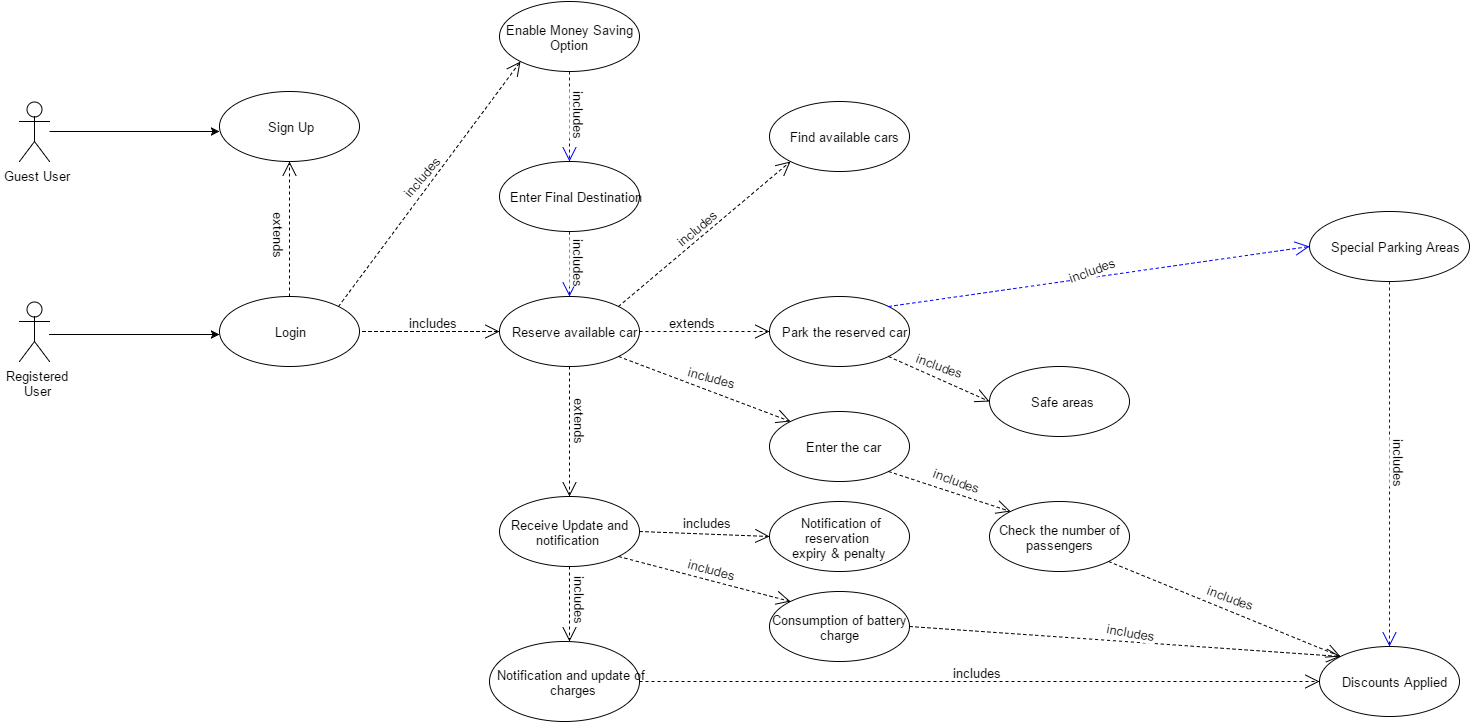

The diagram above was exported from draw.io. Its source (the exported page's mxGraphModel, read from the mxfile embedded in the PNG):
<mxGraphModel dx="1042" dy="529" grid="1" gridSize="10" guides="1" tooltips="1" connect="1" arrows="1" fold="1" page="1" pageScale="1" pageWidth="850" pageHeight="1400" background="#ffffff" math="0" shadow="0">
  <root>
    <mxCell id="0" />
    <mxCell id="1" parent="0" />
    <mxCell id="8" style="edgeStyle=orthogonalEdgeStyle;rounded=0;html=1;jettySize=auto;orthogonalLoop=1;" parent="1" edge="1">
      <mxGeometry relative="1" as="geometry">
        <mxPoint x="290" y="360" as="targetPoint" />
        <mxPoint x="120" y="360" as="sourcePoint" />
      </mxGeometry>
    </mxCell>
    <mxCell id="2" value="Guest User&lt;div&gt;&lt;br&gt;&lt;/div&gt;" style="shape=umlActor;verticalLabelPosition=bottom;labelBackgroundColor=#ffffff;verticalAlign=top;html=1;" parent="1" vertex="1">
      <mxGeometry x="90" y="330" width="30" height="60" as="geometry" />
    </mxCell>
    <mxCell id="3" value="Sign Up" style="ellipse;whiteSpace=wrap;html=1;" parent="1" vertex="1">
      <mxGeometry x="290" y="320" width="140" height="70" as="geometry" />
    </mxCell>
    <mxCell id="11" value="Registered&lt;div&gt;User&lt;/div&gt;" style="shape=umlActor;verticalLabelPosition=bottom;labelBackgroundColor=#ffffff;verticalAlign=top;html=1;" parent="1" vertex="1">
      <mxGeometry x="90" y="530" width="30" height="60" as="geometry" />
    </mxCell>
    <mxCell id="12" value="Login" style="ellipse;whiteSpace=wrap;html=1;" parent="1" vertex="1">
      <mxGeometry x="290" y="525" width="140" height="70" as="geometry" />
    </mxCell>
    <mxCell id="13" style="edgeStyle=orthogonalEdgeStyle;rounded=0;html=1;jettySize=auto;orthogonalLoop=1;" parent="1" edge="1">
      <mxGeometry x="120" y="563" as="geometry">
        <mxPoint x="290" y="563" as="targetPoint" />
        <mxPoint x="120" y="563" as="sourcePoint" />
        <Array as="points">
          <mxPoint x="240" y="563" />
          <mxPoint x="240" y="563" />
        </Array>
      </mxGeometry>
    </mxCell>
    <mxCell id="15" value="" style="endArrow=open;endSize=12;dashed=1;html=1;exitX=0.5;exitY=0;entryX=0.5;entryY=1;" parent="1" source="12" target="3" edge="1">
      <mxGeometry width="160" relative="1" as="geometry">
        <mxPoint x="361" y="520" as="sourcePoint" />
        <mxPoint x="310" y="440" as="targetPoint" />
      </mxGeometry>
    </mxCell>
    <mxCell id="47" value="extends" style="text;html=1;resizable=0;points=[];align=center;verticalAlign=middle;labelBackgroundColor=#ffffff;direction=south;rotation=90;" parent="15" vertex="1" connectable="0">
      <mxGeometry x="-0.0889" y="1" relative="1" as="geometry">
        <mxPoint x="-9" y="-3" as="offset" />
      </mxGeometry>
    </mxCell>
    <mxCell id="16" value="Reserve available car" style="ellipse;whiteSpace=wrap;html=1;" parent="1" vertex="1">
      <mxGeometry x="570" y="525" width="140" height="70" as="geometry" />
    </mxCell>
    <mxCell id="17" value="Find available cars" style="ellipse;whiteSpace=wrap;html=1;" parent="1" vertex="1">
      <mxGeometry x="840" y="330" width="140" height="70" as="geometry" />
    </mxCell>
    <mxCell id="19" value="" style="endArrow=open;endSize=12;dashed=1;html=1;entryX=0;entryY=1;exitX=1;exitY=0;" parent="1" source="16" target="17" edge="1">
      <mxGeometry x="586.8333333333335" y="500.16666666666674" width="160" as="geometry">
        <mxPoint x="597" y="520" as="sourcePoint" />
        <mxPoint x="757" y="460" as="targetPoint" />
      </mxGeometry>
    </mxCell>
    <mxCell id="20" value="includes" style="text;html=1;resizable=0;points=[];align=center;verticalAlign=middle;labelBackgroundColor=#ffffff;rotation=-40;" parent="19" vertex="1" connectable="0">
      <mxGeometry relative="1" as="geometry">
        <mxPoint x="-10" y="-5" as="offset" />
      </mxGeometry>
    </mxCell>
    <mxCell id="21" value="" style="endArrow=open;endSize=12;dashed=1;html=1;entryX=0;entryY=0.5;" parent="1" target="16" edge="1">
      <mxGeometry x="412.8333333333335" y="560.1666666666667" width="160" as="geometry">
        <mxPoint x="433" y="560" as="sourcePoint" />
        <mxPoint x="542" y="560" as="targetPoint" />
        <Array as="points">
          <mxPoint x="463" y="560" />
        </Array>
      </mxGeometry>
    </mxCell>
    <mxCell id="22" value="includes" style="text;html=1;resizable=0;points=[];align=center;verticalAlign=middle;labelBackgroundColor=#ffffff;" parent="21" vertex="1" connectable="0">
      <mxGeometry relative="1" as="geometry">
        <mxPoint x="-1" y="-10" as="offset" />
      </mxGeometry>
    </mxCell>
    <mxCell id="23" value="Receive Update and notification&amp;nbsp;" style="ellipse;whiteSpace=wrap;html=1;" parent="1" vertex="1">
      <mxGeometry x="570" y="725" width="140" height="70" as="geometry" />
    </mxCell>
    <mxCell id="24" value="" style="endArrow=open;endSize=12;dashed=1;html=1;entryX=0.5;entryY=0;exitX=0.5;exitY=1;" parent="1" source="16" target="23" edge="1">
      <mxGeometry x="356.8333333333335" y="685.1666666666667" width="160" as="geometry">
        <mxPoint x="410.3333333333335" y="709.8333333333334" as="sourcePoint" />
        <mxPoint x="570.3333333333335" y="629.8333333333334" as="targetPoint" />
      </mxGeometry>
    </mxCell>
    <mxCell id="25" value="extends" style="text;html=1;resizable=0;points=[];align=center;verticalAlign=middle;labelBackgroundColor=#ffffff;rotation=90;" parent="24" vertex="1" connectable="0">
      <mxGeometry relative="1" as="geometry">
        <mxPoint x="11" y="-13" as="offset" />
      </mxGeometry>
    </mxCell>
    <mxCell id="27" value="&amp;nbsp;Notification of reservation&amp;nbsp;&lt;div&gt;expiry &amp;amp; penalty&lt;/div&gt;" style="ellipse;whiteSpace=wrap;html=1;" parent="1" vertex="1">
      <mxGeometry x="840" y="730" width="140" height="70" as="geometry" />
    </mxCell>
    <mxCell id="29" value="" style="endArrow=open;endSize=12;dashed=1;html=1;exitX=1;exitY=0.5;entryX=0;entryY=0.5;" parent="1" source="23" target="27" edge="1">
      <mxGeometry x="689.8333333333335" y="724.1666666666667" width="160" as="geometry">
        <mxPoint x="710" y="724" as="sourcePoint" />
        <mxPoint x="790" y="724" as="targetPoint" />
        <Array as="points" />
      </mxGeometry>
    </mxCell>
    <mxCell id="30" value="includes" style="text;html=1;resizable=0;points=[];align=center;verticalAlign=middle;labelBackgroundColor=#ffffff;rotation=0;" parent="29" vertex="1" connectable="0">
      <mxGeometry relative="1" as="geometry">
        <mxPoint y="-12" as="offset" />
      </mxGeometry>
    </mxCell>
    <mxCell id="31" value="Notification and update of&amp;nbsp;&lt;div&gt;charges&lt;/div&gt;" style="ellipse;whiteSpace=wrap;html=1;" parent="1" vertex="1">
      <mxGeometry x="560" y="870" width="150" height="80" as="geometry" />
    </mxCell>
    <mxCell id="32" value="" style="endArrow=open;endSize=12;dashed=1;html=1;exitX=0.5;exitY=1;" parent="1" source="23" edge="1">
      <mxGeometry x="626.8333333333335" y="870.1666666666667" width="160" as="geometry">
        <mxPoint x="679.5" y="769.8333333333334" as="sourcePoint" />
        <mxPoint x="640" y="870" as="targetPoint" />
      </mxGeometry>
    </mxCell>
    <mxCell id="33" value="includes" style="text;html=1;resizable=0;points=[];align=center;verticalAlign=middle;labelBackgroundColor=#ffffff;rotation=90;" parent="32" vertex="1" connectable="0">
      <mxGeometry relative="1" as="geometry">
        <mxPoint x="11" y="-8" as="offset" />
      </mxGeometry>
    </mxCell>
    <mxCell id="37" value="Discounts Applied" style="ellipse;whiteSpace=wrap;html=1;" parent="1" vertex="1">
      <mxGeometry x="1390" y="875" width="140" height="70" as="geometry" />
    </mxCell>
    <mxCell id="38" value="" style="endArrow=open;endSize=12;dashed=1;html=1;exitX=1;exitY=0.5;entryX=0;entryY=0.5;" parent="1" source="31" target="37" edge="1">
      <mxGeometry x="919.8333333333335" y="875.1666666666667" width="160" as="geometry">
        <mxPoint x="950.3333333333335" y="875.8333333333334" as="sourcePoint" />
        <mxPoint x="1050.3333333333335" y="875.8333333333334" as="targetPoint" />
        <Array as="points" />
      </mxGeometry>
    </mxCell>
    <mxCell id="39" value="includes" style="text;html=1;resizable=0;points=[];align=center;verticalAlign=middle;labelBackgroundColor=#ffffff;" parent="38" vertex="1" connectable="0">
      <mxGeometry relative="1" as="geometry">
        <mxPoint x="-5" y="-10" as="offset" />
      </mxGeometry>
    </mxCell>
    <mxCell id="40" value="Park the reserved car" style="ellipse;whiteSpace=wrap;html=1;" parent="1" vertex="1">
      <mxGeometry x="840" y="525" width="140" height="70" as="geometry" />
    </mxCell>
    <mxCell id="41" value="" style="endArrow=open;endSize=12;dashed=1;html=1;entryX=0;entryY=0.5;exitX=1;exitY=0.5;" parent="1" source="16" target="40" edge="1">
      <mxGeometry x="371.8333333333335" y="510.16666666666674" width="160" as="geometry">
        <mxPoint x="424.5" y="409.8333333333335" as="sourcePoint" />
        <mxPoint x="615.3333333333335" y="525.6666666666667" as="targetPoint" />
      </mxGeometry>
    </mxCell>
    <mxCell id="42" value="extends" style="text;html=1;resizable=0;points=[];align=center;verticalAlign=middle;labelBackgroundColor=#ffffff;" parent="41" vertex="1" connectable="0">
      <mxGeometry relative="1" as="geometry">
        <mxPoint x="-15" y="-10" as="offset" />
      </mxGeometry>
    </mxCell>
    <mxCell id="43" value="Safe areas" style="ellipse;whiteSpace=wrap;html=1;" parent="1" vertex="1">
      <mxGeometry x="1060" y="595" width="140" height="70" as="geometry" />
    </mxCell>
    <mxCell id="45" value="" style="endArrow=open;endSize=12;dashed=1;html=1;exitX=1;exitY=1;entryX=0;entryY=0.5;" parent="1" source="40" target="43" edge="1">
      <mxGeometry x="631.8333333333335" y="510.16666666666674" width="160" as="geometry">
        <mxPoint x="970.3333333333335" y="559.8333333333334" as="sourcePoint" />
        <mxPoint x="1110" y="570" as="targetPoint" />
      </mxGeometry>
    </mxCell>
    <mxCell id="46" value="includes" style="text;html=1;resizable=0;points=[];align=center;verticalAlign=middle;labelBackgroundColor=#ffffff;rotation=20;" parent="45" vertex="1" connectable="0">
      <mxGeometry relative="1" as="geometry">
        <mxPoint x="-1" y="-15" as="offset" />
      </mxGeometry>
    </mxCell>
    <mxCell id="48" value="Special Parking Areas" style="ellipse;whiteSpace=wrap;html=1;" parent="1" vertex="1">
      <mxGeometry x="1380" y="440" width="160" height="70" as="geometry" />
    </mxCell>
    <mxCell id="49" value="" style="endArrow=open;endSize=12;dashed=1;html=1;entryX=0;entryY=0.5;exitX=1;exitY=0;strokeColor=#0000FF;" parent="1" source="40" target="48" edge="1">
      <mxGeometry x="956.8333333333335" y="525.1666666666667" width="160" as="geometry">
        <mxPoint x="1020" y="540" as="sourcePoint" />
        <mxPoint x="1170.3333333333335" y="469.83333333333337" as="targetPoint" />
      </mxGeometry>
    </mxCell>
    <mxCell id="50" value="includes" style="text;html=1;resizable=0;points=[];align=center;verticalAlign=middle;labelBackgroundColor=#ffffff;rotation=-20;" parent="49" vertex="1" connectable="0">
      <mxGeometry relative="1" as="geometry">
        <mxPoint x="-10" y="-6" as="offset" />
      </mxGeometry>
    </mxCell>
    <mxCell id="51" value="Enable Money Saving Option" style="ellipse;whiteSpace=wrap;html=1;" parent="1" vertex="1">
      <mxGeometry x="570" y="230" width="140" height="70" as="geometry" />
    </mxCell>
    <mxCell id="52" value="" style="endArrow=open;endSize=12;dashed=1;html=1;entryX=0;entryY=1;exitX=1;exitY=0;" parent="1" source="12" target="51" edge="1">
      <mxGeometry x="366.8333333333335" y="505.16666666666674" width="160" as="geometry">
        <mxPoint x="420.3333333333335" y="529.8333333333334" as="sourcePoint" />
        <mxPoint x="580.3333333333335" y="449.83333333333337" as="targetPoint" />
      </mxGeometry>
    </mxCell>
    <mxCell id="53" value="includes" style="text;html=1;resizable=0;points=[];align=center;verticalAlign=middle;labelBackgroundColor=#ffffff;rotation=-50;" parent="52" vertex="1" connectable="0">
      <mxGeometry relative="1" as="geometry">
        <mxPoint x="-10" y="-5" as="offset" />
      </mxGeometry>
    </mxCell>
    <mxCell id="54" value="Enter Final Destination" style="ellipse;whiteSpace=wrap;html=1;" parent="1" vertex="1">
      <mxGeometry x="570" y="390" width="140" height="70" as="geometry" />
    </mxCell>
    <mxCell id="55" value="" style="endArrow=open;endSize=12;dashed=1;html=1;exitX=0.5;exitY=1;entryX=0.5;entryY=0;strokeColor=#0000FF;" parent="1" source="51" target="54" edge="1">
      <mxGeometry x="579.8333333333335" y="354.16666666666674" width="160" as="geometry">
        <mxPoint x="610.3333333333335" y="354.8333333333335" as="sourcePoint" />
        <mxPoint x="710.3333333333335" y="354.8333333333335" as="targetPoint" />
        <Array as="points" />
      </mxGeometry>
    </mxCell>
    <mxCell id="56" value="includes" style="text;html=1;resizable=0;points=[];align=center;verticalAlign=middle;labelBackgroundColor=#ffffff;rotation=90;direction=south;" parent="55" vertex="1" connectable="0">
      <mxGeometry relative="1" as="geometry">
        <mxPoint x="10" y="-5" as="offset" />
      </mxGeometry>
    </mxCell>
    <mxCell id="57" value="" style="endArrow=open;endSize=12;dashed=1;html=1;exitX=0.5;exitY=1;strokeColor=#0000FF;entryX=0.5;entryY=0;" parent="1" source="54" target="16" edge="1">
      <mxGeometry x="579.8333333333335" y="499.16666666666674" width="160" as="geometry">
        <mxPoint x="640" y="470" as="sourcePoint" />
        <mxPoint x="630" y="510" as="targetPoint" />
        <Array as="points" />
      </mxGeometry>
    </mxCell>
    <mxCell id="58" value="includes" style="text;html=1;resizable=0;points=[];align=center;verticalAlign=middle;labelBackgroundColor=#ffffff;rotation=90;direction=south;" parent="57" vertex="1" connectable="0">
      <mxGeometry relative="1" as="geometry">
        <mxPoint x="10" y="-5" as="offset" />
      </mxGeometry>
    </mxCell>
    <mxCell id="67" value="Consumption of battery charge" style="ellipse;whiteSpace=wrap;html=1;" parent="1" vertex="1">
      <mxGeometry x="840" y="820" width="140" height="70" as="geometry" />
    </mxCell>
    <mxCell id="70" value="" style="endArrow=open;endSize=12;dashed=1;html=1;exitX=0.5;exitY=1;entryX=0.5;entryY=0;strokeColor=#0000FF;" parent="1" source="48" target="37" edge="1">
      <mxGeometry x="1398.8333333333335" y="559.1666666666667" width="160" as="geometry">
        <mxPoint x="1459.3333333333335" y="504.83333333333337" as="sourcePoint" />
        <mxPoint x="1459.3333333333335" y="594.8333333333334" as="targetPoint" />
        <Array as="points" />
      </mxGeometry>
    </mxCell>
    <mxCell id="71" value="includes" style="text;html=1;resizable=0;points=[];align=center;verticalAlign=middle;labelBackgroundColor=#ffffff;rotation=90;direction=south;" parent="70" vertex="1" connectable="0">
      <mxGeometry relative="1" as="geometry">
        <mxPoint x="10" y="-5" as="offset" />
      </mxGeometry>
    </mxCell>
    <mxCell id="72" value="" style="endArrow=open;endSize=12;dashed=1;html=1;entryX=0;entryY=0;exitX=1;exitY=1;" parent="1" source="23" target="67" edge="1">
      <mxGeometry x="626.8333333333335" y="830.1666666666667" width="160" as="geometry">
        <mxPoint x="720" y="800" as="sourcePoint" />
        <mxPoint x="870.3333333333335" y="845.6666666666667" as="targetPoint" />
      </mxGeometry>
    </mxCell>
    <mxCell id="73" value="includes" style="text;html=1;resizable=0;points=[];align=center;verticalAlign=middle;labelBackgroundColor=#ffffff;rotation=15;" parent="72" vertex="1" connectable="0">
      <mxGeometry relative="1" as="geometry">
        <mxPoint x="5" y="-11" as="offset" />
      </mxGeometry>
    </mxCell>
    <mxCell id="74" value="" style="endArrow=open;endSize=12;dashed=1;html=1;entryX=0;entryY=0;exitX=1;exitY=0.5;" parent="1" source="67" target="37" edge="1">
      <mxGeometry x="946.8333333333335" y="894.1666666666667" width="160" as="geometry">
        <mxPoint x="1019.5" y="813.8333333333335" as="sourcePoint" />
        <mxPoint x="1180.3333333333335" y="874.6666666666667" as="targetPoint" />
      </mxGeometry>
    </mxCell>
    <mxCell id="75" value="includes" style="text;html=1;resizable=0;points=[];align=center;verticalAlign=middle;labelBackgroundColor=#ffffff;rotation=10;" parent="74" vertex="1" connectable="0">
      <mxGeometry relative="1" as="geometry">
        <mxPoint x="4" y="-11" as="offset" />
      </mxGeometry>
    </mxCell>
    <mxCell id="76" value="Enter the car" style="ellipse;whiteSpace=wrap;html=1;" parent="1" vertex="1">
      <mxGeometry x="840" y="640" width="140" height="70" as="geometry" />
    </mxCell>
    <mxCell id="77" value="" style="endArrow=open;endSize=12;dashed=1;html=1;entryX=0;entryY=0;exitX=1;exitY=1;" parent="1" source="16" target="76" edge="1">
      <mxGeometry x="526.8333333333335" y="669.1666666666667" width="160" as="geometry">
        <mxPoint x="579.5" y="568.8333333333335" as="sourcePoint" />
        <mxPoint x="770.3333333333335" y="684.6666666666667" as="targetPoint" />
      </mxGeometry>
    </mxCell>
    <mxCell id="78" value="includes" style="text;html=1;resizable=0;points=[];align=center;verticalAlign=middle;labelBackgroundColor=#ffffff;rotation=15;" parent="77" vertex="1" connectable="0">
      <mxGeometry relative="1" as="geometry">
        <mxPoint x="5" y="-13" as="offset" />
      </mxGeometry>
    </mxCell>
    <mxCell id="79" value="" style="endArrow=open;endSize=12;dashed=1;html=1;entryX=0;entryY=0;exitX=1;exitY=1;" parent="1" source="81" target="37" edge="1">
      <mxGeometry x="806.8333333333335" y="709.1666666666667" width="160" as="geometry">
        <mxPoint x="910" y="650" as="sourcePoint" />
        <mxPoint x="1020.3333333333335" y="689.8333333333335" as="targetPoint" />
      </mxGeometry>
    </mxCell>
    <mxCell id="80" value="includes" style="text;html=1;resizable=0;points=[];align=center;verticalAlign=middle;labelBackgroundColor=#ffffff;rotation=20;" parent="79" vertex="1" connectable="0">
      <mxGeometry relative="1" as="geometry">
        <mxPoint x="5" y="-13" as="offset" />
      </mxGeometry>
    </mxCell>
    <mxCell id="81" value="Check the number of passengers" style="ellipse;whiteSpace=wrap;html=1;" parent="1" vertex="1">
      <mxGeometry x="1060" y="730" width="140" height="70" as="geometry" />
    </mxCell>
    <mxCell id="82" value="" style="endArrow=open;endSize=12;dashed=1;html=1;entryX=0;entryY=0;exitX=1;exitY=1;" parent="1" source="76" target="81" edge="1">
      <mxGeometry x="806.8333333333335" y="709.1666666666667" width="160" as="geometry">
        <mxPoint x="980" y="675" as="sourcePoint" />
        <mxPoint x="1411" y="885" as="targetPoint" />
      </mxGeometry>
    </mxCell>
    <mxCell id="83" value="includes" style="text;html=1;resizable=0;points=[];align=center;verticalAlign=middle;labelBackgroundColor=#ffffff;rotation=20;" parent="82" vertex="1" connectable="0">
      <mxGeometry relative="1" as="geometry">
        <mxPoint x="5" y="-13" as="offset" />
      </mxGeometry>
    </mxCell>
  </root>
</mxGraphModel>